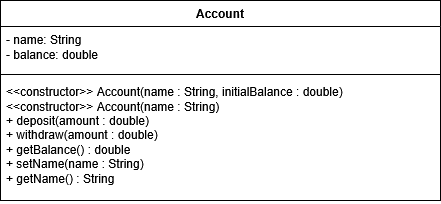

The diagram above was exported from draw.io. Its source (the exported page's mxGraphModel, read from the mxfile embedded in the PNG):
<mxGraphModel dx="1195" dy="645" grid="1" gridSize="10" guides="1" tooltips="1" connect="1" arrows="1" fold="1" page="1" pageScale="1" pageWidth="850" pageHeight="1100" math="0" shadow="0">
  <root>
    <mxCell id="0" />
    <mxCell id="1" parent="0" />
    <mxCell id="gQfqgrjx9bI_4q-Tb6li-1" value="Account" style="swimlane;fontStyle=1;align=center;verticalAlign=top;childLayout=stackLayout;horizontal=1;startSize=26;horizontalStack=0;resizeParent=1;resizeParentMax=0;resizeLast=0;collapsible=1;marginBottom=0;whiteSpace=wrap;html=1;" vertex="1" parent="1">
      <mxGeometry x="205" y="240" width="440" height="200" as="geometry">
        <mxRectangle x="345" y="290" width="80" height="30" as="alternateBounds" />
      </mxGeometry>
    </mxCell>
    <mxCell id="gQfqgrjx9bI_4q-Tb6li-2" value="&lt;div&gt;- name: String&lt;/div&gt;&lt;div&gt;- balance: double&lt;/div&gt;" style="text;strokeColor=none;fillColor=none;align=left;verticalAlign=top;spacingLeft=4;spacingRight=4;overflow=hidden;rotatable=0;points=[[0,0.5],[1,0.5]];portConstraint=eastwest;whiteSpace=wrap;html=1;" vertex="1" parent="gQfqgrjx9bI_4q-Tb6li-1">
      <mxGeometry y="26" width="440" height="44" as="geometry" />
    </mxCell>
    <mxCell id="gQfqgrjx9bI_4q-Tb6li-3" value="" style="line;strokeWidth=1;fillColor=none;align=left;verticalAlign=middle;spacingTop=-1;spacingLeft=3;spacingRight=3;rotatable=0;labelPosition=right;points=[];portConstraint=eastwest;strokeColor=inherit;" vertex="1" parent="gQfqgrjx9bI_4q-Tb6li-1">
      <mxGeometry y="70" width="440" height="8" as="geometry" />
    </mxCell>
    <mxCell id="gQfqgrjx9bI_4q-Tb6li-4" value="&lt;div&gt;&amp;lt;&amp;lt;constructor&amp;gt;&amp;gt; Account(name : String, initialBalance : double)&lt;/div&gt;&lt;div&gt;&amp;lt;&amp;lt;constructor&amp;gt;&amp;gt; Account(name : String)&lt;/div&gt;&lt;div&gt;+ deposit(amount : double)&lt;/div&gt;&lt;div&gt;+ withdraw(amount : double)&lt;/div&gt;&lt;div&gt;+ getBalance() : double&lt;/div&gt;&lt;div&gt;+ setName(name : String)&lt;/div&gt;&lt;div&gt;+ getName() : String&lt;/div&gt;" style="text;strokeColor=none;fillColor=none;align=left;verticalAlign=top;spacingLeft=4;spacingRight=4;overflow=hidden;rotatable=0;points=[[0,0.5],[1,0.5]];portConstraint=eastwest;whiteSpace=wrap;html=1;" vertex="1" parent="gQfqgrjx9bI_4q-Tb6li-1">
      <mxGeometry y="78" width="440" height="122" as="geometry" />
    </mxCell>
  </root>
</mxGraphModel>